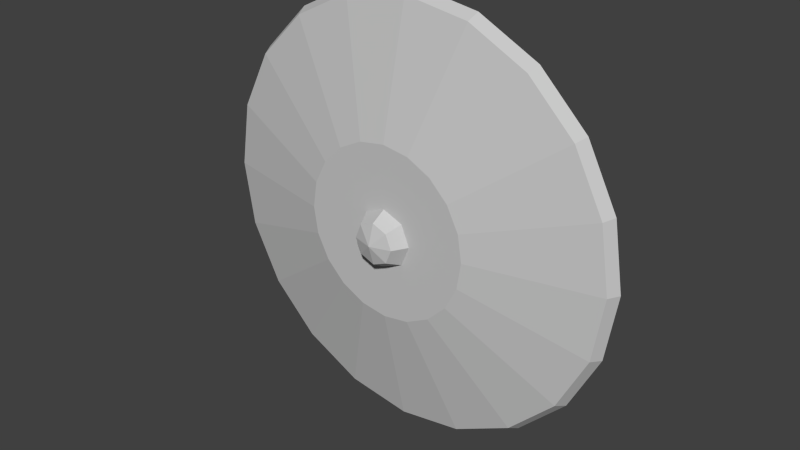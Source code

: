 # Source: shield.blend  (saved by Blender 2.59.0; exported with 4.5.12 LTS)
import bpy
from mathutils import Matrix  # noqa: F401  (used for matrix-valued properties, if any)

bpy.ops.wm.read_factory_settings(use_empty=True)
scene = bpy.context.scene
scene.name = 'Scene'

# ---- collections
col_collection_1 = bpy.data.collections.new('Collection 1'); scene.collection.children.link(col_collection_1)

# ---- materials (node trees are filled in below, after node groups)
mat_07___defaultds = bpy.data.materials.new('07 - Defaultds')
mat_07___defaultds.alpha_threshold = 0.0
mat_07___defaultds.use_transparent_shadow = False
mat_07___defaultds.diffuse_color = (0.5882, 0.5882, 0.5882, 1.0)
mat_07___defaultds.specular_color = (0.898, 0.898, 0.898)
mat_07___defaultds.roughness = 0.5
mat_07___defaultds.line_color = (0.0, 0.0, 0.0, 1.0)

# ---- material node trees

# ---- world
world_world = bpy.data.worlds.new('World'); scene.world = world_world
world_world.color = (0.05088, 0.05088, 0.05088)
world_world.use_sun_shadow = False
world_world.sun_shadow_jitter_overblur = 0.0
world_world.cycles.sampling_method = 'MANUAL'
world_world.cycles.sample_map_resolution = 256

# ---- meshes
me_roundshiel = bpy.data.meshes.new('RoundShiel')
me_roundshiel.from_pydata([(41.83, -1.228e-06, -2.211e-06), (39.79, 12.93, -2.808e-07), (33.84, 24.59, 1.677e-06), (24.59, 33.84, 3.47e-06), (12.93, 39.79, 4.924e-06), (1.979e-06, 41.83, 5.896e-06), (-12.93, 39.79, 6.291e-06), (-24.59, 33.84, 6.069e-06), (-33.84, 24.59, 5.254e-06), (-39.79, 12.93, 3.925e-06), (-41.83, -1.24e-05, 2.211e-06), (-39.79, -12.93, 2.808e-07), (-33.84, -24.59, -1.677e-06), (-24.59, -33.84, -3.47e-06), (-12.93, -39.79, -4.924e-06), (3.659e-05, -41.83, -5.896e-06), (12.93, -39.79, -6.291e-06), (24.59, -33.84, -6.069e-06), (33.84, -24.59, -5.254e-06), (39.79, -12.93, -3.925e-06), (17.06, 2.519e-06, 5.73), (16.23, 5.273, 5.73), (13.8, 10.03, 5.73), (10.03, 13.8, 5.73), (5.273, 16.23, 5.73), (9.099e-06, 17.06, 5.73), (-5.273, 16.23, 5.73), (-10.03, 13.8, 5.73), (-13.8, 10.03, 5.73), (-16.23, 5.273, 5.73), (-17.06, -2.039e-06, 5.73), (-16.23, -5.273, 5.73), (-13.8, -10.03, 5.73), (-10.03, -13.8, 5.73), (-5.273, -16.23, 5.73), (2.321e-05, -17.06, 5.73), (5.273, -16.23, 5.73), (10.03, -13.8, 5.73), (13.8, -10.03, 5.73), (16.23, -5.273, 5.73), (40.94, 13.3, -2.284), (43.05, -2.096e-06, -2.284), (40.94, -13.3, -2.284), (34.83, -25.3, -2.284), (25.3, -34.83, -2.284), (13.3, -40.94, -2.284), (3.682e-05, -43.05, -2.284), (-13.3, -40.94, -2.284), (-25.3, -34.83, -2.284), (-34.83, -25.3, -2.284), (-40.94, -13.3, -2.284), (-43.05, -1.359e-05, -2.284), (-40.94, 13.3, -2.284), (-34.83, 25.3, -2.284), (-25.3, 34.83, -2.284), (-13.3, 40.94, -2.284), (1.205e-06, 43.05, -2.284), (13.3, 40.94, -2.284), (25.3, 34.83, -2.284), (34.83, 25.3, -2.284), (1.882e-06, -0.8839, 9.976), (1.825e-06, 3.188, 8.704), (-2.879, 1.995, 8.704), (-4.072, -0.8839, 8.704), (-2.879, -3.763, 8.704), (1.31e-06, -4.956, 8.704), (2.879, -3.763, 8.704), (4.072, -0.8839, 8.704), (2.879, 1.995, 8.704), (1.3e-06, 4.874, 5.634), (-4.072, 3.188, 5.634), (-5.758, -0.8839, 5.634), (-4.072, -4.956, 5.634), (5.723e-07, -6.642, 5.634), (4.072, -4.956, 5.634), (5.758, -0.8839, 5.634), (4.072, 3.188, 5.634), (10.91, -10.82, -3.023), (14.8, -10.82, -3.023), (10.91, -7.368, -3.023), (14.8, -7.368, -3.023), (10.91, -1.927, -5.235), (14.8, -1.927, -5.235), (10.91, 3.515, -5.235), (14.8, 3.515, -5.235), (10.91, 8.956, -3.023), (14.8, 8.956, -3.023), (10.91, 12.41, -3.023), (14.8, 12.41, -3.023), (10.91, -12.81, -1.973), (14.8, -12.81, -1.973), (10.91, -7.368, -1.973), (14.8, -7.368, -1.973), (10.91, -1.927, -4.184), (14.8, -1.927, -4.184), (10.91, 3.515, -4.184), (14.8, 3.515, -4.184), (10.91, 8.956, -1.973), (14.8, 8.956, -1.973), (10.91, 14.4, -1.973), (14.8, 14.4, -1.973), (-14.36, -10.82, -3.023), (-10.47, -10.82, -3.023), (-14.36, -7.368, -3.023), (-10.47, -7.368, -3.023), (-14.36, -1.927, -7.588), (-10.47, -1.927, -7.588), (-14.36, 3.515, -7.588), (-10.47, 3.515, -7.588), (-14.36, 8.956, -3.023), (-10.47, 8.956, -3.023), (-14.36, 12.41, -3.023), (-10.47, 12.41, -3.023), (-14.36, -12.81, -1.973), (-10.47, -12.81, -1.973), (-14.36, -7.368, -1.973), (-10.47, -7.368, -1.973), (-14.36, -1.927, -6.538), (-10.47, -1.927, -6.538), (-14.36, 3.515, -6.538), (-10.47, 3.515, -6.538), (-14.36, 8.956, -1.973), (-10.47, 8.956, -1.973), (-14.36, 14.4, -1.973), (-10.47, 14.4, -1.973), (39.79, 12.93, -2.808e-07), (41.83, -1.228e-06, -2.211e-06), (43.05, -2.096e-06, -2.284), (43.05, -2.096e-06, -2.284), (40.94, 13.3, -2.284), (39.79, 12.93, -2.808e-07), (41.83, -1.228e-06, -2.211e-06), (39.79, -12.93, -3.925e-06), (40.94, -13.3, -2.284), (40.94, -13.3, -2.284), (43.05, -2.096e-06, -2.284), (41.83, -1.228e-06, -2.211e-06), (39.79, -12.93, -3.925e-06), (33.84, -24.59, -5.254e-06), (34.83, -25.3, -2.284), (34.83, -25.3, -2.284), (40.94, -13.3, -2.284), (39.79, -12.93, -3.925e-06), (33.84, -24.59, -5.254e-06), (24.59, -33.84, -6.069e-06), (25.3, -34.83, -2.284), (25.3, -34.83, -2.284), (34.83, -25.3, -2.284), (33.84, -24.59, -5.254e-06), (24.59, -33.84, -6.069e-06), (12.93, -39.79, -6.291e-06), (13.3, -40.94, -2.284), (13.3, -40.94, -2.284), (25.3, -34.83, -2.284), (24.59, -33.84, -6.069e-06), (12.93, -39.79, -6.291e-06), (3.659e-05, -41.83, -5.896e-06), (3.682e-05, -43.05, -2.284), (3.682e-05, -43.05, -2.284), (13.3, -40.94, -2.284), (12.93, -39.79, -6.291e-06), (3.659e-05, -41.83, -5.896e-06), (-12.93, -39.79, -4.924e-06), (-13.3, -40.94, -2.284), (-13.3, -40.94, -2.284), (3.682e-05, -43.05, -2.284), (3.659e-05, -41.83, -5.896e-06), (-12.93, -39.79, -4.924e-06), (-24.59, -33.84, -3.47e-06), (-25.3, -34.83, -2.284), (-25.3, -34.83, -2.284), (-13.3, -40.94, -2.284), (-12.93, -39.79, -4.924e-06), (-24.59, -33.84, -3.47e-06), (-33.84, -24.59, -1.677e-06), (-34.83, -25.3, -2.284), (-34.83, -25.3, -2.284), (-25.3, -34.83, -2.284), (-24.59, -33.84, -3.47e-06), (-33.84, -24.59, -1.677e-06), (-39.79, -12.93, 2.808e-07), (-40.94, -13.3, -2.284), (-40.94, -13.3, -2.284), (-34.83, -25.3, -2.284), (-33.84, -24.59, -1.677e-06), (-39.79, -12.93, 2.808e-07), (-41.83, -1.24e-05, 2.211e-06), (-43.05, -1.359e-05, -2.284), (-43.05, -1.359e-05, -2.284), (-40.94, -13.3, -2.284), (-39.79, -12.93, 2.808e-07), (-41.83, -1.24e-05, 2.211e-06), (-39.79, 12.93, 3.925e-06), (-40.94, 13.3, -2.284), (-40.94, 13.3, -2.284), (-43.05, -1.359e-05, -2.284), (-41.83, -1.24e-05, 2.211e-06), (-39.79, 12.93, 3.925e-06), (-33.84, 24.59, 5.254e-06), (-34.83, 25.3, -2.284), (-34.83, 25.3, -2.284), (-40.94, 13.3, -2.284), (-39.79, 12.93, 3.925e-06), (-33.84, 24.59, 5.254e-06), (-24.59, 33.84, 6.069e-06), (-25.3, 34.83, -2.284), (-25.3, 34.83, -2.284), (-34.83, 25.3, -2.284), (-33.84, 24.59, 5.254e-06), (-24.59, 33.84, 6.069e-06), (-12.93, 39.79, 6.291e-06), (-13.3, 40.94, -2.284), (-13.3, 40.94, -2.284), (-25.3, 34.83, -2.284), (-24.59, 33.84, 6.069e-06), (-12.93, 39.79, 6.291e-06), (1.979e-06, 41.83, 5.896e-06), (1.205e-06, 43.05, -2.284), (1.205e-06, 43.05, -2.284), (-13.3, 40.94, -2.284), (-12.93, 39.79, 6.291e-06), (1.979e-06, 41.83, 5.896e-06), (12.93, 39.79, 4.924e-06), (13.3, 40.94, -2.284), (13.3, 40.94, -2.284), (1.205e-06, 43.05, -2.284), (1.979e-06, 41.83, 5.896e-06), (12.93, 39.79, 4.924e-06), (24.59, 33.84, 3.47e-06), (25.3, 34.83, -2.284), (25.3, 34.83, -2.284), (13.3, 40.94, -2.284), (12.93, 39.79, 4.924e-06), (24.59, 33.84, 3.47e-06), (33.84, 24.59, 1.677e-06), (34.83, 25.3, -2.284), (34.83, 25.3, -2.284), (25.3, 34.83, -2.284), (24.59, 33.84, 3.47e-06), (33.84, 24.59, 1.677e-06), (39.79, 12.93, -2.808e-07), (40.94, 13.3, -2.284), (40.94, 13.3, -2.284), (34.83, 25.3, -2.284), (33.84, 24.59, 1.677e-06), (14.8, -10.82, -3.023), (14.8, -7.368, -3.023), (14.8, -7.368, -1.973), (14.8, -7.368, -1.973), (14.8, -12.81, -1.973), (14.8, -10.82, -3.023), (14.8, -7.368, -3.023), (14.8, -1.927, -5.235), (14.8, -1.927, -4.184), (14.8, -1.927, -4.184), (14.8, -7.368, -1.973), (14.8, -7.368, -3.023), (14.8, -1.927, -5.235), (14.8, 3.515, -5.235), (14.8, 3.515, -4.184), (14.8, 3.515, -4.184), (14.8, -1.927, -4.184), (14.8, -1.927, -5.235), (14.8, 3.515, -5.235), (14.8, 8.956, -3.023), (14.8, 8.956, -1.973), (14.8, 8.956, -1.973), (14.8, 3.515, -4.184), (14.8, 3.515, -5.235), (14.8, 8.956, -3.023), (14.8, 12.41, -3.023), (14.8, 8.956, -1.973), (14.8, 8.956, -3.023), (14.8, 14.4, -1.973), (10.91, 12.41, -3.023), (10.91, 8.956, -3.023), (10.91, 8.956, -1.973), (10.91, 8.956, -1.973), (10.91, 14.4, -1.973), (10.91, 12.41, -3.023), (10.91, 8.956, -3.023), (10.91, 3.515, -5.235), (10.91, 3.515, -4.184), (10.91, 3.515, -4.184), (10.91, 8.956, -1.973), (10.91, 8.956, -3.023), (10.91, 3.515, -5.235), (10.91, -1.927, -5.235), (10.91, -1.927, -4.184), (10.91, -1.927, -4.184), (10.91, 3.515, -4.184), (10.91, 3.515, -5.235), (10.91, -1.927, -5.235), (10.91, -7.368, -3.023), (10.91, -7.368, -1.973), (10.91, -7.368, -1.973), (10.91, -1.927, -4.184), (10.91, -1.927, -5.235), (10.91, -7.368, -3.023), (10.91, -10.82, -3.023), (10.91, -12.81, -1.973), (10.91, -12.81, -1.973), (10.91, -7.368, -1.973), (10.91, -7.368, -3.023), (-10.47, -10.82, -3.023), (-10.47, -7.368, -3.023), (-10.47, -7.368, -1.973), (-10.47, -7.368, -1.973), (-10.47, -12.81, -1.973), (-10.47, -10.82, -3.023), (-10.47, -7.368, -3.023), (-10.47, -1.927, -7.588), (-10.47, -1.927, -6.538), (-10.47, -1.927, -6.538), (-10.47, -7.368, -1.973), (-10.47, -7.368, -3.023), (-10.47, -1.927, -7.588), (-10.47, 3.515, -7.588), (-10.47, 3.515, -6.538), (-10.47, 3.515, -6.538), (-10.47, -1.927, -6.538), (-10.47, -1.927, -7.588), (-10.47, 3.515, -7.588), (-10.47, 8.956, -3.023), (-10.47, 8.956, -1.973), (-10.47, 8.956, -1.973), (-10.47, 3.515, -6.538), (-10.47, 3.515, -7.588), (-10.47, 8.956, -3.023), (-10.47, 12.41, -3.023), (-10.47, 8.956, -1.973), (-10.47, 8.956, -3.023), (-10.47, 14.4, -1.973), (-14.36, 12.41, -3.023), (-14.36, 8.956, -3.023), (-14.36, 8.956, -1.973), (-14.36, 8.956, -1.973), (-14.36, 14.4, -1.973), (-14.36, 12.41, -3.023), (-14.36, 8.956, -3.023), (-14.36, 3.515, -7.588), (-14.36, 3.515, -6.538), (-14.36, 3.515, -6.538), (-14.36, 8.956, -1.973), (-14.36, 8.956, -3.023), (-14.36, 3.515, -7.588), (-14.36, -1.927, -7.588), (-14.36, -1.927, -6.538), (-14.36, -1.927, -6.538), (-14.36, 3.515, -6.538), (-14.36, 3.515, -7.588), (-14.36, -1.927, -7.588), (-14.36, -7.368, -3.023), (-14.36, -7.368, -1.973), (-14.36, -7.368, -1.973), (-14.36, -1.927, -6.538), (-14.36, -1.927, -7.588), (-14.36, -7.368, -3.023), (-14.36, -10.82, -3.023), (-14.36, -12.81, -1.973), (-14.36, -12.81, -1.973), (-14.36, -7.368, -1.973), (-14.36, -7.368, -3.023)], [], [(0, 1, 21), (0, 21, 20), (1, 2, 22), (22, 21, 1), (2, 3, 23), (23, 22, 2), (3, 4, 24), (24, 23, 3), (4, 5, 25), (25, 24, 4), (5, 6, 26), (26, 25, 5), (6, 7, 27), (27, 26, 6), (7, 8, 28), (28, 27, 7), (8, 9, 29), (29, 28, 8), (9, 10, 30), (30, 29, 9), (10, 11, 31), (31, 30, 10), (11, 12, 32), (32, 31, 11), (12, 13, 33), (33, 32, 12), (13, 14, 34), (34, 33, 13), (14, 15, 35), (35, 34, 14), (15, 16, 36), (36, 35, 15), (16, 17, 37), (37, 36, 16), (17, 18, 38), (38, 37, 17), (18, 19, 39), (39, 38, 18), (19, 0, 20), (20, 39, 19), (43, 44, 45), (45, 46, 47), (47, 48, 49), (45, 47, 49), (49, 50, 51), (51, 52, 53), (49, 51, 53), (53, 54, 55), (55, 56, 57), (53, 55, 57), (57, 58, 59), (59, 40, 41), (57, 59, 41), (53, 57, 41), (49, 53, 41), (45, 49, 41), (43, 45, 41), (42, 43, 41), (21, 22, 23), (23, 24, 25), (25, 26, 27), (23, 25, 27), (27, 28, 29), (29, 30, 31), (27, 29, 31), (31, 32, 33), (33, 34, 35), (31, 33, 35), (35, 36, 37), (37, 38, 39), (35, 37, 39), (31, 35, 39), (27, 31, 39), (23, 27, 39), (21, 23, 39), (20, 21, 39), (125, 126, 127), (128, 129, 130), (131, 132, 133), (134, 135, 136), (137, 138, 139), (140, 141, 142), (143, 144, 145), (146, 147, 148), (149, 150, 151), (152, 153, 154), (155, 156, 157), (158, 159, 160), (161, 162, 163), (164, 165, 166), (167, 168, 169), (170, 171, 172), (173, 174, 175), (176, 177, 178), (179, 180, 181), (182, 183, 184), (185, 186, 187), (188, 189, 190), (191, 192, 193), (194, 195, 196), (197, 198, 199), (200, 201, 202), (203, 204, 205), (206, 207, 208), (209, 210, 211), (212, 213, 214), (215, 216, 217), (218, 219, 220), (221, 222, 223), (224, 225, 226), (227, 228, 229), (230, 231, 232), (233, 234, 235), (236, 237, 238), (239, 240, 241), (242, 243, 244), (60, 61, 62), (60, 62, 63), (60, 63, 64), (60, 64, 65), (60, 65, 66), (60, 66, 67), (60, 67, 68), (60, 68, 61), (70, 62, 61), (61, 69, 70), (71, 63, 62), (62, 70, 71), (72, 64, 63), (63, 71, 72), (73, 65, 64), (64, 72, 73), (74, 66, 65), (65, 73, 74), (75, 67, 66), (66, 74, 75), (76, 68, 67), (67, 75, 76), (69, 61, 68), (68, 76, 69), (77, 79, 80), (80, 78, 77), (79, 81, 82), (82, 80, 79), (81, 83, 84), (84, 82, 81), (83, 85, 86), (86, 84, 83), (85, 87, 88), (88, 86, 85), (91, 92, 94), (94, 93, 91), (93, 94, 96), (96, 95, 93), (95, 96, 98), (98, 97, 95), (77, 78, 90), (90, 89, 77), (245, 246, 247), (248, 249, 250), (251, 252, 253), (254, 255, 256), (257, 258, 259), (260, 261, 262), (263, 264, 265), (266, 267, 268), (269, 270, 100), (100, 271, 272), (88, 87, 99), (99, 273, 88), (274, 275, 276), (277, 278, 279), (280, 281, 282), (283, 284, 285), (286, 287, 288), (289, 290, 291), (292, 293, 294), (295, 296, 297), (298, 299, 300), (301, 302, 303), (101, 103, 104), (104, 102, 101), (103, 105, 106), (106, 104, 103), (105, 107, 108), (108, 106, 105), (107, 109, 110), (110, 108, 107), (109, 111, 112), (112, 110, 109), (115, 116, 118), (118, 117, 115), (117, 118, 120), (120, 119, 117), (119, 120, 122), (122, 121, 119), (101, 102, 114), (114, 113, 101), (304, 305, 306), (307, 308, 309), (310, 311, 312), (313, 314, 315), (316, 317, 318), (319, 320, 321), (322, 323, 324), (325, 326, 327), (328, 329, 124), (124, 330, 331), (112, 111, 123), (123, 332, 112), (333, 334, 335), (336, 337, 338), (339, 340, 341), (342, 343, 344), (345, 346, 347), (348, 349, 350), (351, 352, 353), (354, 355, 356), (357, 358, 359), (360, 361, 362)])
_uv = me_roundshiel.uv_layers.new(name='UVTex')
_uv.uv.foreach_set('vector', [0.4642, 0.5247, 0.4532, 0.6617, 0.3266, 0.5806, 0.4642, 0.5247, 0.3266, 0.5806, 0.3311, 0.5247, 0.4532, 0.6617, 0.4213, 0.7852, 0.3136, 0.631, 0.3136, 0.631, 0.3266, 0.5806, 0.4532, 0.6617, 0.4213, 0.7852, 0.3716, 0.8832, 0.2933, 0.671, 0.2933, 0.671, 0.3136, 0.631, 0.4213, 0.7852, 0.3716, 0.8832, 0.3089, 0.9462, 0.2677, 0.6966, 0.2677, 0.6966, 0.2933, 0.671, 0.3716, 0.8832, 0.3089, 0.9462, 0.2394, 0.9679, 0.2394, 0.7055, 0.2394, 0.7055, 0.2677, 0.6966, 0.3089, 0.9462, 0.2394, 0.9679, 0.1699, 0.9462, 0.2111, 0.6966, 0.2111, 0.6966, 0.2394, 0.7055, 0.2394, 0.9679, 0.1699, 0.9462, 0.1073, 0.8832, 0.1855, 0.671, 0.1855, 0.671, 0.2111, 0.6966, 0.1699, 0.9462, 0.1073, 0.8832, 0.05752, 0.7852, 0.1652, 0.631, 0.1652, 0.631, 0.1855, 0.671, 0.1073, 0.8832, 0.05752, 0.7852, 0.02558, 0.6617, 0.1522, 0.5806, 0.1522, 0.5806, 0.1652, 0.631, 0.05752, 0.7852, 0.02558, 0.6617, 0.01458, 0.5247, 0.1477, 0.5247, 0.1477, 0.5247, 0.1522, 0.5806, 0.02558, 0.6617, 0.01458, 0.5247, 0.02558, 0.3878, 0.1522, 0.4689, 0.1522, 0.4689, 0.1477, 0.5247, 0.01458, 0.5247, 0.02558, 0.3878, 0.05752, 0.2643, 0.1652, 0.4185, 0.1652, 0.4185, 0.1522, 0.4689, 0.02558, 0.3878, 0.05752, 0.2643, 0.1073, 0.1663, 0.1855, 0.3785, 0.1855, 0.3785, 0.1652, 0.4185, 0.05752, 0.2643, 0.1073, 0.1663, 0.1699, 0.1033, 0.2111, 0.3528, 0.2111, 0.3528, 0.1855, 0.3785, 0.1073, 0.1663, 0.1699, 0.1033, 0.2394, 0.08162, 0.2394, 0.344, 0.2394, 0.344, 0.2111, 0.3528, 0.1699, 0.1033, 0.2394, 0.08162, 0.3089, 0.1033, 0.2677, 0.3528, 0.2677, 0.3528, 0.2394, 0.344, 0.2394, 0.08162, 0.3089, 0.1033, 0.3716, 0.1663, 0.2933, 0.3785, 0.2933, 0.3785, 0.2677, 0.3528, 0.3089, 0.1033, 0.3716, 0.1663, 0.4213, 0.2643, 0.3136, 0.4185, 0.3136, 0.4185, 0.2933, 0.3785, 0.3716, 0.1663, 0.4213, 0.2643, 0.4532, 0.3878, 0.3266, 0.4689, 0.3266, 0.4689, 0.3136, 0.4185, 0.4213, 0.2643, 0.4532, 0.3878, 0.4642, 0.5247, 0.3311, 0.5247, 0.3311, 0.5247, 0.3266, 0.4689, 0.4532, 0.3878, 0.9432, 0.2718, 0.8939, 0.1716, 0.8316, 0.1073, 0.8316, 0.1073, 0.7627, 0.08514, 0.6937, 0.1073, 0.6937, 0.1073, 0.6315, 0.1716, 0.5821, 0.2718, 0.8316, 0.1073, 0.6937, 0.1073, 0.5821, 0.2718, 0.5821, 0.2718, 0.5504, 0.3981, 0.5395, 0.538, 0.5395, 0.538, 0.5504, 0.678, 0.5821, 0.8043, 0.5821, 0.2718, 0.5395, 0.538, 0.5821, 0.8043, 0.5821, 0.8043, 0.6315, 0.9045, 0.6937, 0.9688, 0.6937, 0.9688, 0.7627, 0.9909, 0.8316, 0.9688, 0.5821, 0.8043, 0.6937, 0.9688, 0.8316, 0.9688, 0.8316, 0.9688, 0.8939, 0.9045, 0.9432, 0.8043, 0.9432, 0.8043, 0.9749, 0.678, 0.9858, 0.538, 0.8316, 0.9688, 0.9432, 0.8043, 0.9858, 0.538, 0.5821, 0.8043, 0.8316, 0.9688, 0.9858, 0.538, 0.5821, 0.2718, 0.5821, 0.8043, 0.9858, 0.538, 0.8316, 0.1073, 0.5821, 0.2718, 0.9858, 0.538, 0.9432, 0.2718, 0.8316, 0.1073, 0.9858, 0.538, 0.9749, 0.3981, 0.9432, 0.2718, 0.9858, 0.538, 0.3266, 0.5806, 0.3136, 0.631, 0.2933, 0.671, 0.2933, 0.671, 0.2677, 0.6966, 0.2394, 0.7055, 0.2394, 0.7055, 0.2111, 0.6966, 0.1855, 0.671, 0.2933, 0.671, 0.2394, 0.7055, 0.1855, 0.671, 0.1855, 0.671, 0.1652, 0.631, 0.1522, 0.5806, 0.1522, 0.5806, 0.1477, 0.5247, 0.1522, 0.4689, 0.1855, 0.671, 0.1522, 0.5806, 0.1522, 0.4689, 0.1522, 0.4689, 0.1652, 0.4185, 0.1855, 0.3785, 0.1855, 0.3785, 0.2111, 0.3528, 0.2394, 0.344, 0.1522, 0.4689, 0.1855, 0.3785, 0.2394, 0.344, 0.2394, 0.344, 0.2677, 0.3528, 0.2933, 0.3785, 0.2933, 0.3785, 0.3136, 0.4185, 0.3266, 0.4689, 0.2394, 0.344, 0.2933, 0.3785, 0.3266, 0.4689, 0.1522, 0.4689, 0.2394, 0.344, 0.3266, 0.4689, 0.1855, 0.671, 0.1522, 0.4689, 0.3266, 0.4689, 0.2933, 0.671, 0.1855, 0.671, 0.3266, 0.4689, 0.3266, 0.5806, 0.2933, 0.671, 0.3266, 0.4689, 0.3311, 0.5247, 0.3266, 0.5806, 0.3266, 0.4689, 0.5697, 0.009521, 0.5139, 0.009521, 0.5139, 0.05611, 0.5139, 0.05611, 0.5697, 0.05611, 0.5697, 0.009521, 0.5139, 0.009521, 0.4581, 0.009521, 0.4581, 0.05611, 0.4581, 0.05611, 0.5139, 0.05611, 0.5139, 0.009521, 0.4581, 0.009521, 0.4022, 0.009521, 0.4022, 0.05611, 0.4022, 0.05611, 0.4581, 0.05611, 0.4581, 0.009521, 0.4022, 0.009521, 0.3464, 0.009521, 0.3464, 0.05611, 0.3464, 0.05611, 0.4022, 0.05611, 0.4022, 0.009521, 0.3464, 0.009521, 0.2905, 0.009521, 0.2905, 0.05611, 0.2905, 0.05611, 0.3464, 0.05611, 0.3464, 0.009521, 0.2905, 0.009521, 0.2347, 0.009521, 0.2347, 0.05611, 0.2347, 0.05611, 0.2905, 0.05611, 0.2905, 0.009521, 0.2347, 0.009521, 0.1789, 0.009521, 0.1789, 0.05611, 0.1789, 0.05611, 0.2347, 0.05611, 0.2347, 0.009521, 0.1789, 0.009521, 0.123, 0.009521, 0.123, 0.05611, 0.123, 0.05611, 0.1789, 0.05611, 0.1789, 0.009521, 0.123, 0.009521, 0.0672, 0.009521, 0.0672, 0.05611, 0.0672, 0.05611, 0.123, 0.05611, 0.123, 0.009521, 0.0672, 0.009521, 0.01136, 0.009521, 0.01136, 0.05611, 0.01136, 0.05611, 0.0672, 0.05611, 0.0672, 0.009521, 0.5684, 0.009521, 0.5126, 0.009521, 0.5126, 0.05611, 0.5126, 0.05611, 0.5684, 0.05611, 0.5684, 0.009521, 0.5126, 0.009521, 0.4567, 0.009521, 0.4567, 0.05611, 0.4567, 0.05611, 0.5126, 0.05611, 0.5126, 0.009521, 0.4567, 0.009521, 0.4009, 0.009521, 0.4009, 0.05611, 0.4009, 0.05611, 0.4567, 0.05611, 0.4567, 0.009521, 0.4009, 0.009521, 0.345, 0.009521, 0.345, 0.05611, 0.345, 0.05611, 0.4009, 0.05611, 0.4009, 0.009521, 0.345, 0.009521, 0.2892, 0.009521, 0.2892, 0.05611, 0.2892, 0.05611, 0.345, 0.05611, 0.345, 0.009521, 0.2892, 0.009521, 0.2334, 0.009521, 0.2334, 0.05611, 0.2334, 0.05611, 0.2892, 0.05611, 0.2892, 0.009521, 0.2334, 0.009521, 0.1775, 0.009521, 0.1775, 0.05611, 0.1775, 0.05611, 0.2334, 0.05611, 0.2334, 0.009521, 0.1775, 0.009521, 0.1217, 0.009521, 0.1217, 0.05611, 0.1217, 0.05611, 0.1775, 0.05611, 0.1775, 0.009521, 0.1217, 0.009521, 0.06587, 0.009521, 0.06587, 0.05611, 0.06587, 0.05611, 0.1217, 0.05611, 0.1217, 0.009521, 0.06587, 0.009521, 0.01003, 0.009521, 0.01003, 0.05611, 0.01003, 0.05611, 0.06587, 0.05611, 0.06587, 0.009521, 0.5031, 0.2033, 0.5159, 0.2714, 0.488, 0.2692, 0.5031, 0.2033, 0.488, 0.2692, 0.4686, 0.2303, 0.5031, 0.2033, 0.4686, 0.2303, 0.4689, 0.1752, 0.5031, 0.2033, 0.4689, 0.1752, 0.4888, 0.1363, 0.5031, 0.2033, 0.4888, 0.1363, 0.517, 0.1365, 0.5031, 0.2033, 0.517, 0.1365, 0.5369, 0.1763, 0.5031, 0.2033, 0.5369, 0.1763, 0.5368, 0.2329, 0.5031, 0.2033, 0.5368, 0.2329, 0.5159, 0.2714, 0.4832, 0.3243, 0.488, 0.2692, 0.5159, 0.2714, 0.5159, 0.2714, 0.5316, 0.3162, 0.4832, 0.3243, 0.4458, 0.2628, 0.4686, 0.2303, 0.488, 0.2692, 0.488, 0.2692, 0.4832, 0.3243, 0.4458, 0.2628, 0.4411, 0.1669, 0.4689, 0.1752, 0.4686, 0.2303, 0.4686, 0.2303, 0.4458, 0.2628, 0.4411, 0.1669, 0.4721, 0.0922, 0.4888, 0.1363, 0.4689, 0.1752, 0.4689, 0.1752, 0.4411, 0.1669, 0.4721, 0.0922, 0.5209, 0.08235, 0.517, 0.1365, 0.4888, 0.1363, 0.4888, 0.1363, 0.4721, 0.0922, 0.5209, 0.08235, 0.559, 0.1438, 0.5369, 0.1763, 0.517, 0.1365, 0.517, 0.1365, 0.5209, 0.08235, 0.559, 0.1438, 0.5637, 0.2409, 0.5368, 0.2329, 0.5369, 0.1763, 0.5369, 0.1763, 0.559, 0.1438, 0.5637, 0.2409, 0.5316, 0.3162, 0.5159, 0.2714, 0.5368, 0.2329, 0.5368, 0.2329, 0.5637, 0.2409, 0.5316, 0.3162, 0.8103, 0.06399, 0.8352, 0.06399, 0.8352, 0.008867, 0.8352, 0.008867, 0.8103, 0.008867, 0.8103, 0.06399, 0.8352, 0.06399, 0.8744, 0.06399, 0.8744, 0.008867, 0.8744, 0.008867, 0.8352, 0.008867, 0.8352, 0.06399, 0.8744, 0.06399, 0.9136, 0.06399, 0.9136, 0.008867, 0.9136, 0.008867, 0.8744, 0.008867, 0.8744, 0.06399, 0.9136, 0.06399, 0.9528, 0.06399, 0.9528, 0.008867, 0.9528, 0.008867, 0.9136, 0.008867, 0.9136, 0.06399, 0.9528, 0.06399, 0.9776, 0.06399, 0.9776, 0.008867, 0.9776, 0.008867, 0.9528, 0.008867, 0.9528, 0.06399, 0.01209, 0.7764, 0.03347, 0.7764, 0.03347, 0.8354, 0.03347, 0.8354, 0.01209, 0.8354, 0.01209, 0.7764, 0.01209, 0.8354, 0.03347, 0.8354, 0.03347, 0.8944, 0.03347, 0.8944, 0.01209, 0.8944, 0.01209, 0.8354, 0.01209, 0.8944, 0.03347, 0.8944, 0.03347, 0.9534, 0.03347, 0.9534, 0.01209, 0.9534, 0.01209, 0.8944, 0.8103, 0.06399, 0.8103, 0.008867, 0.7961, 0.008867, 0.7961, 0.008867, 0.7961, 0.06399, 0.8103, 0.06399, 0.5916, 0.9562, 0.5588, 0.9562, 0.5588, 0.9808, 0.5588, 0.9808, 0.6105, 0.9808, 0.5916, 0.9562, 0.5588, 0.9562, 0.507, 0.9044, 0.507, 0.929, 0.507, 0.929, 0.5588, 0.9808, 0.5588, 0.9562, 0.507, 0.9044, 0.4553, 0.9044, 0.4553, 0.929, 0.4553, 0.929, 0.507, 0.929, 0.507, 0.9044, 0.4553, 0.9044, 0.4035, 0.9562, 0.4035, 0.9808, 0.4035, 0.9808, 0.4553, 0.929, 0.4553, 0.9044, 0.4035, 0.9562, 0.3706, 0.9562, 0.3518, 0.9808, 0.3518, 0.9808, 0.4035, 0.9808, 0.4035, 0.9562, 0.9776, 0.008867, 0.9776, 0.06399, 0.9919, 0.06399, 0.9919, 0.06399, 0.9919, 0.008867, 0.9776, 0.008867, 0.3706, 0.9562, 0.4035, 0.9562, 0.4035, 0.9808, 0.4035, 0.9808, 0.3518, 0.9808, 0.3706, 0.9562, 0.4035, 0.9562, 0.4553, 0.9044, 0.4553, 0.929, 0.4553, 0.929, 0.4035, 0.9808, 0.4035, 0.9562, 0.4553, 0.9044, 0.507, 0.9044, 0.507, 0.929, 0.507, 0.929, 0.4553, 0.929, 0.4553, 0.9044, 0.507, 0.9044, 0.5588, 0.9562, 0.5588, 0.9808, 0.5588, 0.9808, 0.507, 0.929, 0.507, 0.9044, 0.5588, 0.9562, 0.5916, 0.9562, 0.6105, 0.9808, 0.6105, 0.9808, 0.5588, 0.9808, 0.5588, 0.9562, 0.5959, 0.06327, 0.6208, 0.06327, 0.6208, 0.008145, 0.6208, 0.008145, 0.5959, 0.008145, 0.5959, 0.06327, 0.6208, 0.06327, 0.6599, 0.06327, 0.6599, 0.008145, 0.6599, 0.008145, 0.6208, 0.008145, 0.6208, 0.06327, 0.6599, 0.06327, 0.6991, 0.06327, 0.6991, 0.008145, 0.6991, 0.008145, 0.6599, 0.008145, 0.6599, 0.06327, 0.6991, 0.06327, 0.7383, 0.06327, 0.7383, 0.008145, 0.7383, 0.008145, 0.6991, 0.008145, 0.6991, 0.06327, 0.7383, 0.06327, 0.7632, 0.06327, 0.7632, 0.008145, 0.7632, 0.008145, 0.7383, 0.008145, 0.7383, 0.06327, 0.4918, 0.519, 0.5129, 0.519, 0.5129, 0.5789, 0.5129, 0.5789, 0.4918, 0.5789, 0.4918, 0.519, 0.4918, 0.5789, 0.5129, 0.5789, 0.5129, 0.6388, 0.5129, 0.6388, 0.4918, 0.6388, 0.4918, 0.5789, 0.4918, 0.6388, 0.5129, 0.6388, 0.5129, 0.6987, 0.5129, 0.6987, 0.4918, 0.6987, 0.4918, 0.6388, 0.5959, 0.06327, 0.5959, 0.008145, 0.5816, 0.008145, 0.5816, 0.008145, 0.5816, 0.06327, 0.5959, 0.06327, 0.5916, 0.9082, 0.5588, 0.9082, 0.5588, 0.9329, 0.5588, 0.9329, 0.6105, 0.9329, 0.5916, 0.9082, 0.5588, 0.9082, 0.507, 0.8012, 0.507, 0.8259, 0.507, 0.8259, 0.5588, 0.9329, 0.5588, 0.9082, 0.507, 0.8012, 0.4553, 0.8012, 0.4553, 0.8259, 0.4553, 0.8259, 0.507, 0.8259, 0.507, 0.8012, 0.4553, 0.8012, 0.4035, 0.9082, 0.4035, 0.9329, 0.4035, 0.9329, 0.4553, 0.8259, 0.4553, 0.8012, 0.4035, 0.9082, 0.3706, 0.9082, 0.3518, 0.9329, 0.3518, 0.9329, 0.4035, 0.9329, 0.4035, 0.9082, 0.7632, 0.008145, 0.7632, 0.06327, 0.7775, 0.06327, 0.7775, 0.06327, 0.7775, 0.008145, 0.7632, 0.008145, 0.3706, 0.9082, 0.4035, 0.9082, 0.4035, 0.9329, 0.4035, 0.9329, 0.3518, 0.9329, 0.3706, 0.9082, 0.4035, 0.9082, 0.4553, 0.8012, 0.4553, 0.8259, 0.4553, 0.8259, 0.4035, 0.9329, 0.4035, 0.9082, 0.4553, 0.8012, 0.507, 0.8012, 0.507, 0.8259, 0.507, 0.8259, 0.4553, 0.8259, 0.4553, 0.8012, 0.507, 0.8012, 0.5588, 0.9082, 0.5588, 0.9329, 0.5588, 0.9329, 0.507, 0.8259, 0.507, 0.8012, 0.5588, 0.9082, 0.5916, 0.9082, 0.6105, 0.9329, 0.6105, 0.9329, 0.5588, 0.9329, 0.5588, 0.9082])
me_roundshiel.materials.append(mat_07___defaultds)
me_roundshiel.use_remesh_preserve_volume = False
me_roundshiel.use_remesh_preserve_attributes = False
me_roundshiel.use_mirror_vertex_groups = False
me_roundshiel.update()

# ---- objects
ob_roundshiel = bpy.data.objects.new('RoundShiel', me_roundshiel)

# ---- transforms, parenting, visibility, modifiers, constraints
ob_roundshiel.location = (0.0, 0.0, 5.087)
ob_roundshiel.rotation_euler = (1.571, 0.0, 0.0)
ob_roundshiel.scale = (0.1162, 0.1162, 0.1139)
ob_roundshiel.lineart.crease_threshold = 0.0

# ---- collection membership
col_collection_1.objects.link(ob_roundshiel)

# ---- scene / render settings (as saved in the file)
scene.frame_start = 1; scene.frame_end = 250; scene.frame_set(113)
scene.render.engine = 'BLENDER_EEVEE_NEXT'
scene.render.image_settings.color_mode = 'RGB'
scene.render.image_settings.compression = 90
scene.render.resolution_percentage = 50
scene.render.dither_intensity = 0.0
scene.render.bake_margin = 2
scene.render.bake_bias = 0.0
scene.cycles.use_denoising = False
scene.cycles.samples = 10
scene.cycles.sampling_pattern = 'TABULATED_SOBOL'
scene.cycles.light_sampling_threshold = 0.0
scene.cycles.use_adaptive_sampling = False
scene.cycles.use_light_tree = False
scene.cycles.blur_glossy = 0.0
scene.cycles.volume_bounces = 1
scene.cycles.pixel_filter_type = 'GAUSSIAN'
scene.cycles.sample_clamp_indirect = 0.0
scene.view_settings.view_transform = 'Standard'
bpy.context.view_layer.update()

# ---- added for rendering (the .blend has no active camera and no usable light): camera, sun
cam_auto = bpy.data.cameras.new('AutoCamera')
cam_auto.lens = 50.0
cam_auto.sensor_width = 36.0
cam_auto.clip_end = 1000.0
ob_auto_camera = bpy.data.objects.new('AutoCamera', cam_auto)
scene.collection.objects.link(ob_auto_camera)
ob_auto_camera.location = (13.2149, -15.9938, 15.6586)
ob_auto_camera.rotation_euler = (1.09748, -7.21219e-08, 0.694738)
scene.camera = ob_auto_camera
light_auto_sun = bpy.data.lights.new('AutoSun', 'SUN')
light_auto_sun.energy = 3.0
light_auto_sun.angle = 0.0523599
ob_auto_sun = bpy.data.objects.new('AutoSun', light_auto_sun)
scene.collection.objects.link(ob_auto_sun)
ob_auto_sun.rotation_euler = (0.872665, 0.174533, 0.523599)
bpy.context.view_layer.update()
